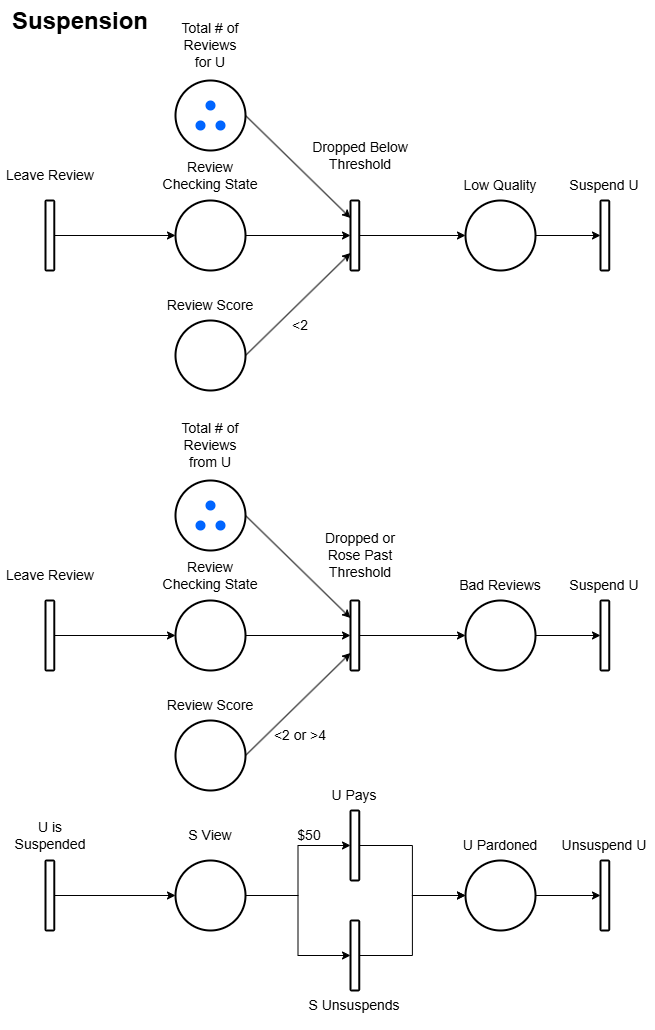

The diagram above was exported from draw.io. Its source (the exported page's mxGraphModel, read from the mxfile embedded in the PNG):
<mxGraphModel dx="1114" dy="566" grid="1" gridSize="10" guides="1" tooltips="1" connect="1" arrows="1" fold="1" page="1" pageScale="1" pageWidth="850" pageHeight="1100" math="0" shadow="0">
  <root>
    <mxCell id="0" />
    <mxCell id="1" parent="0" />
    <mxCell id="lTmw4cXQt2wArjy-R_cB-9" style="edgeStyle=orthogonalEdgeStyle;rounded=0;orthogonalLoop=1;jettySize=auto;html=1;exitX=1;exitY=0.5;exitDx=0;exitDy=0;" parent="1" source="BAqDUHut93xauwk-rwSg-1" target="BAqDUHut93xauwk-rwSg-10" edge="1">
      <mxGeometry relative="1" as="geometry" />
    </mxCell>
    <mxCell id="BAqDUHut93xauwk-rwSg-1" value="" style="ellipse;whiteSpace=wrap;html=1;aspect=fixed;strokeWidth=2;" parent="1" vertex="1">
      <mxGeometry x="225" y="270" width="70" height="70" as="geometry" />
    </mxCell>
    <mxCell id="BAqDUHut93xauwk-rwSg-2" value="" style="rounded=1;whiteSpace=wrap;html=1;strokeWidth=2;" parent="1" vertex="1">
      <mxGeometry x="95" y="270" width="8.75" height="70" as="geometry" />
    </mxCell>
    <mxCell id="BAqDUHut93xauwk-rwSg-3" value="" style="endArrow=classic;html=1;rounded=0;exitX=1;exitY=0.5;exitDx=0;exitDy=0;entryX=0;entryY=0.5;entryDx=0;entryDy=0;" parent="1" source="BAqDUHut93xauwk-rwSg-2" target="BAqDUHut93xauwk-rwSg-1" edge="1">
      <mxGeometry width="50" height="50" relative="1" as="geometry">
        <mxPoint x="265" y="390" as="sourcePoint" />
        <mxPoint x="315" y="340" as="targetPoint" />
      </mxGeometry>
    </mxCell>
    <mxCell id="BAqDUHut93xauwk-rwSg-4" value="Leave Review" style="text;html=1;align=center;verticalAlign=middle;whiteSpace=wrap;rounded=0;fontSize=14;" parent="1" vertex="1">
      <mxGeometry x="50" y="220" width="100" height="50" as="geometry" />
    </mxCell>
    <mxCell id="BAqDUHut93xauwk-rwSg-6" value="Review Checking State" style="text;html=1;align=center;verticalAlign=middle;whiteSpace=wrap;rounded=0;fontSize=14;" parent="1" vertex="1">
      <mxGeometry x="210" y="220" width="100" height="50" as="geometry" />
    </mxCell>
    <mxCell id="BAqDUHut93xauwk-rwSg-7" value="" style="ellipse;whiteSpace=wrap;html=1;aspect=fixed;strokeWidth=2;" parent="1" vertex="1">
      <mxGeometry x="225" y="150" width="70" height="70" as="geometry" />
    </mxCell>
    <mxCell id="BAqDUHut93xauwk-rwSg-9" value="Total # of Reviews&lt;div&gt;for U&lt;/div&gt;" style="text;html=1;align=center;verticalAlign=middle;whiteSpace=wrap;rounded=0;fontSize=14;" parent="1" vertex="1">
      <mxGeometry x="210" y="90" width="100" height="50" as="geometry" />
    </mxCell>
    <mxCell id="lTmw4cXQt2wArjy-R_cB-15" style="edgeStyle=orthogonalEdgeStyle;rounded=0;orthogonalLoop=1;jettySize=auto;html=1;exitX=1;exitY=0.5;exitDx=0;exitDy=0;entryX=0;entryY=0.5;entryDx=0;entryDy=0;" parent="1" source="BAqDUHut93xauwk-rwSg-10" target="lTmw4cXQt2wArjy-R_cB-13" edge="1">
      <mxGeometry relative="1" as="geometry">
        <mxPoint x="500" y="305" as="targetPoint" />
      </mxGeometry>
    </mxCell>
    <mxCell id="BAqDUHut93xauwk-rwSg-10" value="" style="rounded=1;whiteSpace=wrap;html=1;strokeWidth=2;" parent="1" vertex="1">
      <mxGeometry x="400" y="270" width="8.75" height="70" as="geometry" />
    </mxCell>
    <mxCell id="BAqDUHut93xauwk-rwSg-12" value="" style="endArrow=classic;html=1;rounded=0;entryX=0;entryY=0.25;entryDx=0;entryDy=0;exitX=1;exitY=0.5;exitDx=0;exitDy=0;" parent="1" source="BAqDUHut93xauwk-rwSg-7" target="BAqDUHut93xauwk-rwSg-10" edge="1">
      <mxGeometry width="50" height="50" relative="1" as="geometry">
        <mxPoint x="300" y="160" as="sourcePoint" />
        <mxPoint x="380" y="190" as="targetPoint" />
      </mxGeometry>
    </mxCell>
    <mxCell id="BAqDUHut93xauwk-rwSg-14" value="Dropped Below Threshold" style="text;html=1;align=center;verticalAlign=middle;whiteSpace=wrap;rounded=0;fontSize=14;" parent="1" vertex="1">
      <mxGeometry x="360" y="200" width="100" height="50" as="geometry" />
    </mxCell>
    <mxCell id="az_JBLS5CWNZV9TIFP6J-20" value="&lt;h1 style=&quot;margin-top: 0px;&quot;&gt;Suspension&lt;/h1&gt;" style="text;html=1;whiteSpace=wrap;overflow=hidden;rounded=0;" parent="1" vertex="1">
      <mxGeometry x="60" y="70" width="180" height="120" as="geometry" />
    </mxCell>
    <mxCell id="lTmw4cXQt2wArjy-R_cB-3" value="" style="ellipse;whiteSpace=wrap;html=1;aspect=fixed;strokeWidth=2;" parent="1" vertex="1">
      <mxGeometry x="225" y="390" width="70" height="70" as="geometry" />
    </mxCell>
    <mxCell id="lTmw4cXQt2wArjy-R_cB-4" value="Review Score" style="text;html=1;align=center;verticalAlign=middle;whiteSpace=wrap;rounded=0;fontSize=14;" parent="1" vertex="1">
      <mxGeometry x="210" y="350" width="100" height="50" as="geometry" />
    </mxCell>
    <mxCell id="lTmw4cXQt2wArjy-R_cB-10" value="" style="endArrow=classic;html=1;rounded=0;exitX=1;exitY=0.5;exitDx=0;exitDy=0;entryX=0;entryY=0.75;entryDx=0;entryDy=0;" parent="1" source="lTmw4cXQt2wArjy-R_cB-3" target="BAqDUHut93xauwk-rwSg-10" edge="1">
      <mxGeometry width="50" height="50" relative="1" as="geometry">
        <mxPoint x="430" y="330" as="sourcePoint" />
        <mxPoint x="480" y="280" as="targetPoint" />
      </mxGeometry>
    </mxCell>
    <mxCell id="lTmw4cXQt2wArjy-R_cB-11" value="&amp;lt;2" style="text;html=1;align=center;verticalAlign=middle;whiteSpace=wrap;rounded=0;fontSize=14;" parent="1" vertex="1">
      <mxGeometry x="300" y="370" width="100" height="50" as="geometry" />
    </mxCell>
    <mxCell id="lTmw4cXQt2wArjy-R_cB-18" style="edgeStyle=orthogonalEdgeStyle;rounded=0;orthogonalLoop=1;jettySize=auto;html=1;exitX=1;exitY=0.5;exitDx=0;exitDy=0;entryX=0;entryY=0.5;entryDx=0;entryDy=0;" parent="1" source="lTmw4cXQt2wArjy-R_cB-13" target="lTmw4cXQt2wArjy-R_cB-16" edge="1">
      <mxGeometry relative="1" as="geometry" />
    </mxCell>
    <mxCell id="lTmw4cXQt2wArjy-R_cB-13" value="" style="ellipse;whiteSpace=wrap;html=1;aspect=fixed;strokeWidth=2;" parent="1" vertex="1">
      <mxGeometry x="515" y="270" width="70" height="70" as="geometry" />
    </mxCell>
    <mxCell id="lTmw4cXQt2wArjy-R_cB-14" value="Low Quality" style="text;html=1;align=center;verticalAlign=middle;whiteSpace=wrap;rounded=0;fontSize=14;" parent="1" vertex="1">
      <mxGeometry x="500" y="230" width="100" height="50" as="geometry" />
    </mxCell>
    <mxCell id="lTmw4cXQt2wArjy-R_cB-16" value="" style="rounded=1;whiteSpace=wrap;html=1;strokeWidth=2;" parent="1" vertex="1">
      <mxGeometry x="650" y="270" width="8.75" height="70" as="geometry" />
    </mxCell>
    <mxCell id="lTmw4cXQt2wArjy-R_cB-17" value="Suspend U" style="text;html=1;align=center;verticalAlign=middle;whiteSpace=wrap;rounded=0;fontSize=14;" parent="1" vertex="1">
      <mxGeometry x="604.38" y="230" width="100" height="50" as="geometry" />
    </mxCell>
    <mxCell id="lTmw4cXQt2wArjy-R_cB-19" style="edgeStyle=orthogonalEdgeStyle;rounded=0;orthogonalLoop=1;jettySize=auto;html=1;exitX=1;exitY=0.5;exitDx=0;exitDy=0;" parent="1" source="lTmw4cXQt2wArjy-R_cB-20" target="lTmw4cXQt2wArjy-R_cB-28" edge="1">
      <mxGeometry relative="1" as="geometry" />
    </mxCell>
    <mxCell id="lTmw4cXQt2wArjy-R_cB-20" value="" style="ellipse;whiteSpace=wrap;html=1;aspect=fixed;strokeWidth=2;" parent="1" vertex="1">
      <mxGeometry x="225" y="670" width="70" height="70" as="geometry" />
    </mxCell>
    <mxCell id="lTmw4cXQt2wArjy-R_cB-21" value="" style="rounded=1;whiteSpace=wrap;html=1;strokeWidth=2;" parent="1" vertex="1">
      <mxGeometry x="95" y="670" width="8.75" height="70" as="geometry" />
    </mxCell>
    <mxCell id="lTmw4cXQt2wArjy-R_cB-22" value="" style="endArrow=classic;html=1;rounded=0;exitX=1;exitY=0.5;exitDx=0;exitDy=0;entryX=0;entryY=0.5;entryDx=0;entryDy=0;" parent="1" source="lTmw4cXQt2wArjy-R_cB-21" target="lTmw4cXQt2wArjy-R_cB-20" edge="1">
      <mxGeometry width="50" height="50" relative="1" as="geometry">
        <mxPoint x="265" y="790" as="sourcePoint" />
        <mxPoint x="315" y="740" as="targetPoint" />
      </mxGeometry>
    </mxCell>
    <mxCell id="lTmw4cXQt2wArjy-R_cB-23" value="Leave Review" style="text;html=1;align=center;verticalAlign=middle;whiteSpace=wrap;rounded=0;fontSize=14;" parent="1" vertex="1">
      <mxGeometry x="50" y="620" width="100" height="50" as="geometry" />
    </mxCell>
    <mxCell id="lTmw4cXQt2wArjy-R_cB-24" value="Review Checking State" style="text;html=1;align=center;verticalAlign=middle;whiteSpace=wrap;rounded=0;fontSize=14;" parent="1" vertex="1">
      <mxGeometry x="210" y="620" width="100" height="50" as="geometry" />
    </mxCell>
    <mxCell id="lTmw4cXQt2wArjy-R_cB-25" value="" style="ellipse;whiteSpace=wrap;html=1;aspect=fixed;strokeWidth=2;" parent="1" vertex="1">
      <mxGeometry x="225" y="550" width="70" height="70" as="geometry" />
    </mxCell>
    <mxCell id="lTmw4cXQt2wArjy-R_cB-26" value="Total # of Reviews&lt;div&gt;from U&lt;/div&gt;" style="text;html=1;align=center;verticalAlign=middle;whiteSpace=wrap;rounded=0;fontSize=14;" parent="1" vertex="1">
      <mxGeometry x="210" y="490" width="100" height="50" as="geometry" />
    </mxCell>
    <mxCell id="lTmw4cXQt2wArjy-R_cB-27" style="edgeStyle=orthogonalEdgeStyle;rounded=0;orthogonalLoop=1;jettySize=auto;html=1;exitX=1;exitY=0.5;exitDx=0;exitDy=0;entryX=0;entryY=0.5;entryDx=0;entryDy=0;" parent="1" source="lTmw4cXQt2wArjy-R_cB-28" target="lTmw4cXQt2wArjy-R_cB-36" edge="1">
      <mxGeometry relative="1" as="geometry">
        <mxPoint x="500" y="705" as="targetPoint" />
      </mxGeometry>
    </mxCell>
    <mxCell id="lTmw4cXQt2wArjy-R_cB-28" value="" style="rounded=1;whiteSpace=wrap;html=1;strokeWidth=2;" parent="1" vertex="1">
      <mxGeometry x="400" y="670" width="8.75" height="70" as="geometry" />
    </mxCell>
    <mxCell id="lTmw4cXQt2wArjy-R_cB-29" value="" style="endArrow=classic;html=1;rounded=0;entryX=0;entryY=0.25;entryDx=0;entryDy=0;exitX=1;exitY=0.5;exitDx=0;exitDy=0;" parent="1" source="lTmw4cXQt2wArjy-R_cB-25" target="lTmw4cXQt2wArjy-R_cB-28" edge="1">
      <mxGeometry width="50" height="50" relative="1" as="geometry">
        <mxPoint x="300" y="560" as="sourcePoint" />
        <mxPoint x="380" y="590" as="targetPoint" />
      </mxGeometry>
    </mxCell>
    <mxCell id="lTmw4cXQt2wArjy-R_cB-30" value="Dropped or Rose Past Threshold" style="text;html=1;align=center;verticalAlign=middle;whiteSpace=wrap;rounded=0;fontSize=14;" parent="1" vertex="1">
      <mxGeometry x="360" y="600" width="100" height="50" as="geometry" />
    </mxCell>
    <mxCell id="lTmw4cXQt2wArjy-R_cB-31" value="" style="ellipse;whiteSpace=wrap;html=1;aspect=fixed;strokeWidth=2;" parent="1" vertex="1">
      <mxGeometry x="225" y="790" width="70" height="70" as="geometry" />
    </mxCell>
    <mxCell id="lTmw4cXQt2wArjy-R_cB-32" value="Review Score" style="text;html=1;align=center;verticalAlign=middle;whiteSpace=wrap;rounded=0;fontSize=14;" parent="1" vertex="1">
      <mxGeometry x="210" y="740" width="100" height="70" as="geometry" />
    </mxCell>
    <mxCell id="lTmw4cXQt2wArjy-R_cB-33" value="" style="endArrow=classic;html=1;rounded=0;exitX=1;exitY=0.5;exitDx=0;exitDy=0;entryX=0;entryY=0.75;entryDx=0;entryDy=0;" parent="1" source="lTmw4cXQt2wArjy-R_cB-31" target="lTmw4cXQt2wArjy-R_cB-28" edge="1">
      <mxGeometry width="50" height="50" relative="1" as="geometry">
        <mxPoint x="430" y="730" as="sourcePoint" />
        <mxPoint x="480" y="680" as="targetPoint" />
      </mxGeometry>
    </mxCell>
    <mxCell id="lTmw4cXQt2wArjy-R_cB-34" value="&amp;lt;2 or &amp;gt;4" style="text;html=1;align=center;verticalAlign=middle;whiteSpace=wrap;rounded=0;fontSize=14;" parent="1" vertex="1">
      <mxGeometry x="300" y="780" width="100" height="50" as="geometry" />
    </mxCell>
    <mxCell id="lTmw4cXQt2wArjy-R_cB-35" style="edgeStyle=orthogonalEdgeStyle;rounded=0;orthogonalLoop=1;jettySize=auto;html=1;exitX=1;exitY=0.5;exitDx=0;exitDy=0;entryX=0;entryY=0.5;entryDx=0;entryDy=0;" parent="1" source="lTmw4cXQt2wArjy-R_cB-36" target="lTmw4cXQt2wArjy-R_cB-38" edge="1">
      <mxGeometry relative="1" as="geometry" />
    </mxCell>
    <mxCell id="lTmw4cXQt2wArjy-R_cB-36" value="" style="ellipse;whiteSpace=wrap;html=1;aspect=fixed;strokeWidth=2;" parent="1" vertex="1">
      <mxGeometry x="515" y="670" width="70" height="70" as="geometry" />
    </mxCell>
    <mxCell id="lTmw4cXQt2wArjy-R_cB-37" value="Bad Reviews" style="text;html=1;align=center;verticalAlign=middle;whiteSpace=wrap;rounded=0;fontSize=14;" parent="1" vertex="1">
      <mxGeometry x="500" y="630" width="100" height="50" as="geometry" />
    </mxCell>
    <mxCell id="lTmw4cXQt2wArjy-R_cB-38" value="" style="rounded=1;whiteSpace=wrap;html=1;strokeWidth=2;" parent="1" vertex="1">
      <mxGeometry x="650" y="670" width="8.75" height="70" as="geometry" />
    </mxCell>
    <mxCell id="lTmw4cXQt2wArjy-R_cB-39" value="Suspend U" style="text;html=1;align=center;verticalAlign=middle;whiteSpace=wrap;rounded=0;fontSize=14;" parent="1" vertex="1">
      <mxGeometry x="604.3800000000001" y="630" width="100" height="50" as="geometry" />
    </mxCell>
    <mxCell id="lTmw4cXQt2wArjy-R_cB-40" value="" style="shape=ellipse;fillColor=#0065FF;strokeColor=none;html=1;sketch=0;" parent="1" vertex="1">
      <mxGeometry x="255" y="170" width="10" height="10" as="geometry" />
    </mxCell>
    <mxCell id="lTmw4cXQt2wArjy-R_cB-41" value="" style="shape=ellipse;fillColor=#0065FF;strokeColor=none;html=1;sketch=0;" parent="1" vertex="1">
      <mxGeometry x="245" y="190" width="10" height="10" as="geometry" />
    </mxCell>
    <mxCell id="lTmw4cXQt2wArjy-R_cB-42" value="" style="shape=ellipse;fillColor=#0065FF;strokeColor=none;html=1;sketch=0;" parent="1" vertex="1">
      <mxGeometry x="265" y="190" width="10" height="10" as="geometry" />
    </mxCell>
    <mxCell id="lTmw4cXQt2wArjy-R_cB-43" value="" style="shape=ellipse;fillColor=#0065FF;strokeColor=none;html=1;sketch=0;" parent="1" vertex="1">
      <mxGeometry x="255" y="570" width="10" height="10" as="geometry" />
    </mxCell>
    <mxCell id="lTmw4cXQt2wArjy-R_cB-44" value="" style="shape=ellipse;fillColor=#0065FF;strokeColor=none;html=1;sketch=0;" parent="1" vertex="1">
      <mxGeometry x="245" y="590" width="10" height="10" as="geometry" />
    </mxCell>
    <mxCell id="lTmw4cXQt2wArjy-R_cB-45" value="" style="shape=ellipse;fillColor=#0065FF;strokeColor=none;html=1;sketch=0;" parent="1" vertex="1">
      <mxGeometry x="265" y="590" width="10" height="10" as="geometry" />
    </mxCell>
    <mxCell id="lTmw4cXQt2wArjy-R_cB-57" style="edgeStyle=orthogonalEdgeStyle;rounded=0;orthogonalLoop=1;jettySize=auto;html=1;exitX=1;exitY=0.5;exitDx=0;exitDy=0;" parent="1" source="lTmw4cXQt2wArjy-R_cB-58" target="lTmw4cXQt2wArjy-R_cB-64" edge="1">
      <mxGeometry relative="1" as="geometry" />
    </mxCell>
    <mxCell id="lTmw4cXQt2wArjy-R_cB-74" style="edgeStyle=orthogonalEdgeStyle;rounded=0;orthogonalLoop=1;jettySize=auto;html=1;exitX=1;exitY=0.5;exitDx=0;exitDy=0;entryX=0;entryY=0.5;entryDx=0;entryDy=0;" parent="1" source="lTmw4cXQt2wArjy-R_cB-58" target="lTmw4cXQt2wArjy-R_cB-72" edge="1">
      <mxGeometry relative="1" as="geometry" />
    </mxCell>
    <mxCell id="lTmw4cXQt2wArjy-R_cB-58" value="" style="ellipse;whiteSpace=wrap;html=1;aspect=fixed;strokeWidth=2;" parent="1" vertex="1">
      <mxGeometry x="225" y="930" width="70" height="70" as="geometry" />
    </mxCell>
    <mxCell id="lTmw4cXQt2wArjy-R_cB-59" value="" style="rounded=1;whiteSpace=wrap;html=1;strokeWidth=2;" parent="1" vertex="1">
      <mxGeometry x="95" y="930" width="8.75" height="70" as="geometry" />
    </mxCell>
    <mxCell id="lTmw4cXQt2wArjy-R_cB-60" value="" style="endArrow=classic;html=1;rounded=0;exitX=1;exitY=0.5;exitDx=0;exitDy=0;entryX=0;entryY=0.5;entryDx=0;entryDy=0;" parent="1" source="lTmw4cXQt2wArjy-R_cB-59" target="lTmw4cXQt2wArjy-R_cB-58" edge="1">
      <mxGeometry width="50" height="50" relative="1" as="geometry">
        <mxPoint x="265" y="1050" as="sourcePoint" />
        <mxPoint x="315" y="1000" as="targetPoint" />
      </mxGeometry>
    </mxCell>
    <mxCell id="lTmw4cXQt2wArjy-R_cB-61" value="U is Suspended" style="text;html=1;align=center;verticalAlign=middle;whiteSpace=wrap;rounded=0;fontSize=14;" parent="1" vertex="1">
      <mxGeometry x="50" y="880" width="100" height="50" as="geometry" />
    </mxCell>
    <mxCell id="lTmw4cXQt2wArjy-R_cB-62" value="S View" style="text;html=1;align=center;verticalAlign=middle;whiteSpace=wrap;rounded=0;fontSize=14;" parent="1" vertex="1">
      <mxGeometry x="210" y="880" width="100" height="50" as="geometry" />
    </mxCell>
    <mxCell id="lTmw4cXQt2wArjy-R_cB-63" style="edgeStyle=orthogonalEdgeStyle;rounded=0;orthogonalLoop=1;jettySize=auto;html=1;exitX=1;exitY=0.5;exitDx=0;exitDy=0;entryX=0;entryY=0.5;entryDx=0;entryDy=0;" parent="1" source="lTmw4cXQt2wArjy-R_cB-64" target="lTmw4cXQt2wArjy-R_cB-67" edge="1">
      <mxGeometry relative="1" as="geometry">
        <mxPoint x="500" y="965" as="targetPoint" />
      </mxGeometry>
    </mxCell>
    <mxCell id="lTmw4cXQt2wArjy-R_cB-64" value="" style="rounded=1;whiteSpace=wrap;html=1;strokeWidth=2;" parent="1" vertex="1">
      <mxGeometry x="400.01" y="880" width="8.75" height="70" as="geometry" />
    </mxCell>
    <mxCell id="lTmw4cXQt2wArjy-R_cB-65" value="U Pays" style="text;html=1;align=center;verticalAlign=middle;whiteSpace=wrap;rounded=0;fontSize=14;" parent="1" vertex="1">
      <mxGeometry x="354.38" y="840" width="100" height="50" as="geometry" />
    </mxCell>
    <mxCell id="lTmw4cXQt2wArjy-R_cB-66" style="edgeStyle=orthogonalEdgeStyle;rounded=0;orthogonalLoop=1;jettySize=auto;html=1;exitX=1;exitY=0.5;exitDx=0;exitDy=0;entryX=0;entryY=0.5;entryDx=0;entryDy=0;" parent="1" source="lTmw4cXQt2wArjy-R_cB-67" target="lTmw4cXQt2wArjy-R_cB-69" edge="1">
      <mxGeometry relative="1" as="geometry" />
    </mxCell>
    <mxCell id="lTmw4cXQt2wArjy-R_cB-67" value="" style="ellipse;whiteSpace=wrap;html=1;aspect=fixed;strokeWidth=2;" parent="1" vertex="1">
      <mxGeometry x="515" y="930" width="70" height="70" as="geometry" />
    </mxCell>
    <mxCell id="lTmw4cXQt2wArjy-R_cB-68" value="U Pardoned" style="text;html=1;align=center;verticalAlign=middle;whiteSpace=wrap;rounded=0;fontSize=14;" parent="1" vertex="1">
      <mxGeometry x="500" y="890" width="100" height="50" as="geometry" />
    </mxCell>
    <mxCell id="lTmw4cXQt2wArjy-R_cB-69" value="" style="rounded=1;whiteSpace=wrap;html=1;strokeWidth=2;" parent="1" vertex="1">
      <mxGeometry x="650" y="930" width="8.75" height="70" as="geometry" />
    </mxCell>
    <mxCell id="lTmw4cXQt2wArjy-R_cB-70" value="Unsuspend U" style="text;html=1;align=center;verticalAlign=middle;whiteSpace=wrap;rounded=0;fontSize=14;" parent="1" vertex="1">
      <mxGeometry x="604.3800000000001" y="890" width="100" height="50" as="geometry" />
    </mxCell>
    <mxCell id="lTmw4cXQt2wArjy-R_cB-75" style="edgeStyle=orthogonalEdgeStyle;rounded=0;orthogonalLoop=1;jettySize=auto;html=1;exitX=1;exitY=0.5;exitDx=0;exitDy=0;entryX=0;entryY=0.5;entryDx=0;entryDy=0;" parent="1" source="lTmw4cXQt2wArjy-R_cB-72" target="lTmw4cXQt2wArjy-R_cB-67" edge="1">
      <mxGeometry relative="1" as="geometry" />
    </mxCell>
    <mxCell id="lTmw4cXQt2wArjy-R_cB-72" value="" style="rounded=1;whiteSpace=wrap;html=1;strokeWidth=2;" parent="1" vertex="1">
      <mxGeometry x="400.01" y="990" width="8.75" height="70" as="geometry" />
    </mxCell>
    <mxCell id="lTmw4cXQt2wArjy-R_cB-73" value="S Unsuspends" style="text;html=1;align=center;verticalAlign=middle;whiteSpace=wrap;rounded=0;fontSize=14;" parent="1" vertex="1">
      <mxGeometry x="354.37" y="1050" width="100" height="50" as="geometry" />
    </mxCell>
    <mxCell id="lTmw4cXQt2wArjy-R_cB-76" value="$50" style="text;html=1;align=center;verticalAlign=middle;whiteSpace=wrap;rounded=0;fontSize=14;" parent="1" vertex="1">
      <mxGeometry x="308.75" y="880" width="100" height="50" as="geometry" />
    </mxCell>
  </root>
</mxGraphModel>